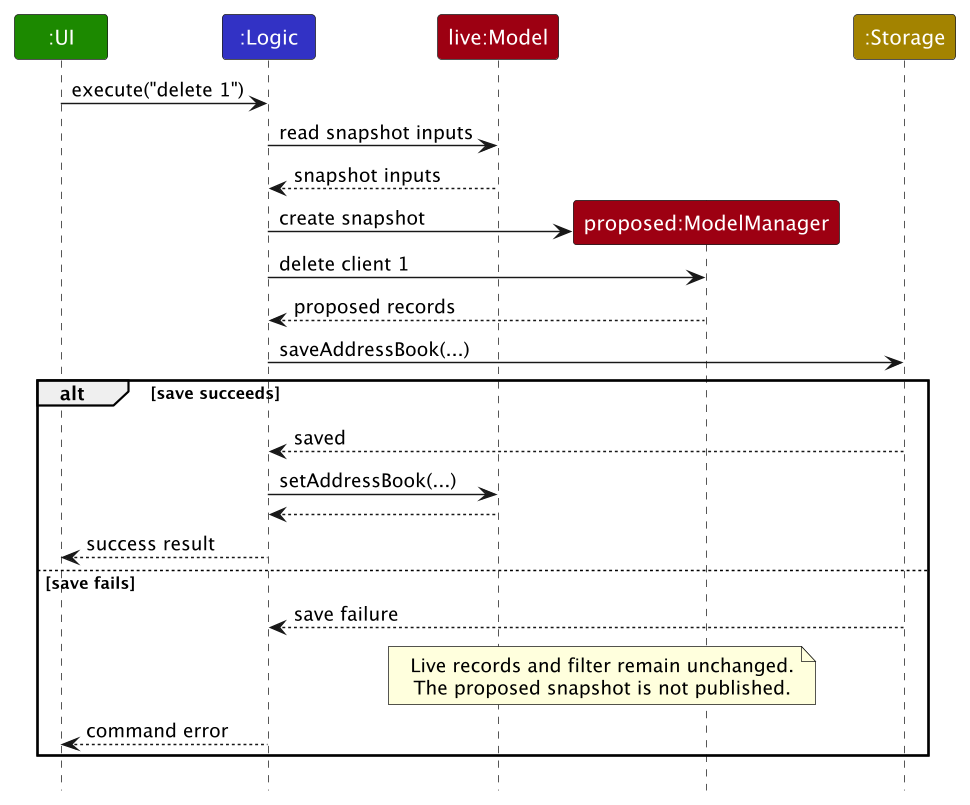

The diagram above was rendered by PlantUML. Its source (embedded in the PNG):
@startuml
!include style.puml
skinparam ArrowFontStyle plain
skinparam sequenceMessageAlign left
skinparam BoxPadding 8
skinparam dpi 140

participant ":UI" as ui UI_COLOR
participant ":Logic" as logic LOGIC_COLOR
participant "live:Model" as live MODEL_COLOR
participant "proposed:ModelManager" as proposed MODEL_COLOR
participant ":Storage" as storage STORAGE_COLOR

ui -> logic : execute("delete 1")

logic -> live : read snapshot inputs
live --> logic : snapshot inputs
create proposed
logic -> proposed : create snapshot
logic -> proposed : delete client 1
proposed --> logic : proposed records

logic -> storage : saveAddressBook(...)
alt save succeeds
    storage --> logic : saved
    logic -> live : setAddressBook(...)
    live --> logic
    logic --> ui : success result
else save fails
    storage --> logic : save failure
    note over live, proposed : Live records and filter remain unchanged.\nThe proposed snapshot is not published.
    logic --> ui : command error
end
@enduml